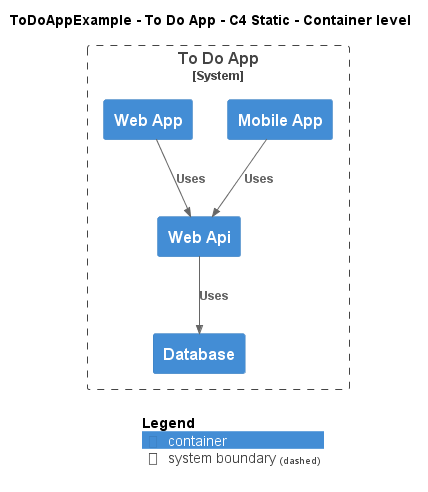

The diagram above was rendered by PlantUML. Its source (embedded in the PNG):
@startuml
!include ..\..\..\.c4s\C4_Container.puml

AddElementTag("c4interflow:lifecycle:new", $bgColor=green, $fontColor=#ffffff, $borderColor=green, $shadowing="False")
AddElementTag("c4interflow:lifecycle:changed", $bgColor=orange, $fontColor=#ffffff, $borderColor=orange, $shadowing="False")
AddElementTag("c4interflow:lifecycle:removed", $bgColor=red, $fontColor=#ffffff, $borderColor=red, $shadowing="False")

AddRelTag("c4interflow:lifecycle:new", $textColor=green, $lineColor=green)
AddRelTag("c4interflow:lifecycle:changed", $textColor=orange, $lineColor=orange)
AddRelTag("c4interflow:lifecycle:removed", $textColor=red, $lineColor=red)

SHOW_PERSON_PORTRAIT()
LAYOUT_TOP_DOWN()

skinparam linetype polyline

title ToDoAppExample - To Do App - C4 Static - Container level


System_Boundary(ToDoAppExample.SoftwareSystems.ToDoApp, "To Do App") {
    Container(ToDoAppExample.SoftwareSystems.ToDoApp.Containers.Database, "Database", "", "")
    Container(ToDoAppExample.SoftwareSystems.ToDoApp.Containers.WebApi, "Web Api", "", "")
    Container(ToDoAppExample.SoftwareSystems.ToDoApp.Containers.MobileApp, "Mobile App", "", "")
    Container(ToDoAppExample.SoftwareSystems.ToDoApp.Containers.WebApp, "Web App", "", "")
}

Rel(ToDoAppExample.SoftwareSystems.ToDoApp.Containers.WebApi, ToDoAppExample.SoftwareSystems.ToDoApp.Containers.Database, "Uses")
Rel(ToDoAppExample.SoftwareSystems.ToDoApp.Containers.MobileApp, ToDoAppExample.SoftwareSystems.ToDoApp.Containers.WebApi, "Uses")
Rel(ToDoAppExample.SoftwareSystems.ToDoApp.Containers.WebApp, ToDoAppExample.SoftwareSystems.ToDoApp.Containers.WebApi, "Uses")


SHOW_LEGEND()
@enduml